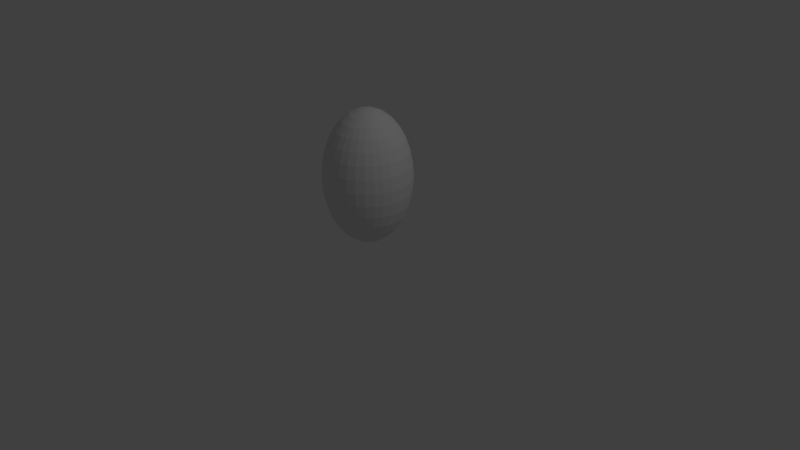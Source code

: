 # Source: SM_VFX_01_Portal.blend  (saved by Blender 2.79.0; exported with 4.5.12 LTS)
import bpy
from mathutils import Matrix  # noqa: F401  (used for matrix-valued properties, if any)

bpy.ops.wm.read_factory_settings(use_empty=True)
scene = bpy.context.scene
scene.name = 'Scene'

# ---- collections
col_collection_1 = bpy.data.collections.new('Collection 1'); scene.collection.children.link(col_collection_1)

# ---- world
world_world = bpy.data.worlds.new('World'); scene.world = world_world
world_world.color = (0.05088, 0.05088, 0.05088)
world_world.use_sun_shadow = False
world_world.sun_shadow_jitter_overblur = 0.0
world_world.cycles.sampling_method = 'MANUAL'

# ---- cameras
cam_camera = bpy.data.cameras.new('Camera')
cam_camera.clip_end = 100.0
cam_camera.lens = 35.0
cam_camera.sensor_width = 32.0
cam_camera.sensor_height = 18.0
cam_camera.ortho_scale = 7.314
cam_camera.dof.focus_distance = 0.0
cam_camera.dof.aperture_fstop = 128.0

# ---- lights
light_lamp = bpy.data.lights.new('Lamp', 'POINT')
light_lamp.transmission_factor = 0.0
light_lamp.cutoff_distance = 30.0
light_lamp.energy = 100.0
light_lamp.shadow_buffer_clip_start = 1.001
light_lamp.shadow_soft_size = 0.1
light_lamp.shadow_maximum_resolution = 0.006
light_lamp.use_absolute_resolution = True

# ---- meshes
me_sphere_001 = bpy.data.meshes.new('Sphere.001')
me_sphere_001.from_pydata([(1.224e-08, 0.1108, 1.947), (1.224e-08, 0.2174, 1.898), (1.224e-08, 0.3157, 1.817), (1.224e-08, 0.4018, 1.709), (1.224e-08, 0.4724, 1.576), (1.224e-08, 0.5249, 1.426), (1.224e-08, 0.5573, 1.262), (1.224e-08, 0.5682, 1.092), (1.224e-08, 0.5573, 0.9216), (1.224e-08, 0.3157, 0.3664), (0.02163, 0.1087, 1.947), (0.04242, 0.2133, 1.898), (0.06158, 0.3096, 1.817), (0.07838, 0.394, 1.709), (0.09217, 0.4634, 1.576), (0.1024, 0.5148, 1.426), (0.1087, 0.5466, 1.262), (0.1108, 0.5573, 1.092), (0.1087, 0.5466, 0.9216), (0.1024, 0.5148, 0.7579), (0.09217, 0.4634, 0.6071), (0.07838, 0.394, 0.4749), (0.06158, 0.3096, 0.3664), (0.04242, 0.2133, 0.2858), (0.02163, 0.1087, 0.2362), (0.04242, 0.1024, 1.947), (0.08321, 0.2009, 1.898), (0.1208, 0.2916, 1.817), (0.1537, 0.3712, 1.709), (0.1808, 0.4365, 1.576), (0.2009, 0.485, 1.426), (0.2133, 0.5148, 1.262), (0.2174, 0.5249, 1.092), (0.2133, 0.5148, 0.9216), (0.2009, 0.485, 0.7579), (0.1808, 0.4365, 0.6071), (0.1537, 0.3712, 0.4749), (0.1208, 0.2916, 0.3664), (0.08321, 0.2009, 0.2858), (0.04242, 0.1024, 0.2362), (0.06158, 0.09217, 1.947), (0.1208, 0.1808, 1.898), (0.1754, 0.2625, 1.817), (0.2232, 0.3341, 1.709), (0.2625, 0.3928, 1.576), (0.2916, 0.4365, 1.426), (0.3096, 0.4634, 1.262), (0.3157, 0.4724, 1.092), (0.3096, 0.4634, 0.9216), (0.2916, 0.4365, 0.7579), (0.2625, 0.3928, 0.6071), (0.2232, 0.3341, 0.4749), (0.1754, 0.2625, 0.3664), (0.1208, 0.1808, 0.2858), (0.06158, 0.09217, 0.2362), (0.07838, 0.07838, 1.947), (0.1537, 0.1537, 1.898), (0.2232, 0.2232, 1.817), (0.2841, 0.2841, 1.709), (0.3341, 0.3341, 1.576), (0.3712, 0.3712, 1.426), (0.394, 0.394, 1.262), (0.4018, 0.4018, 1.092), (0.394, 0.394, 0.9216), (0.3712, 0.3712, 0.7579), (0.3341, 0.3341, 0.6071), (0.2841, 0.2841, 0.4749), (0.2232, 0.2232, 0.3664), (0.1537, 0.1537, 0.2858), (0.07838, 0.07838, 0.2362), (0.09217, 0.06158, 1.947), (0.1808, 0.1208, 1.898), (0.2625, 0.1754, 1.817), (0.3341, 0.2232, 1.709), (0.3928, 0.2625, 1.576), (0.4365, 0.2916, 1.426), (0.4634, 0.3096, 1.262), (0.4724, 0.3157, 1.092), (0.4634, 0.3096, 0.9216), (0.4365, 0.2916, 0.7579), (0.3928, 0.2625, 0.6071), (0.3341, 0.2232, 0.4749), (0.2625, 0.1754, 0.3664), (0.1808, 0.1208, 0.2858), (0.09217, 0.06158, 0.2362), (0.1024, 0.04242, 1.947), (0.2009, 0.08321, 1.898), (0.2916, 0.1208, 1.817), (0.3712, 0.1537, 1.709), (0.4365, 0.1808, 1.576), (0.485, 0.2009, 1.426), (0.5148, 0.2133, 1.262), (0.5249, 0.2174, 1.092), (0.5148, 0.2133, 0.9216), (0.485, 0.2009, 0.7579), (0.4365, 0.1808, 0.6071), (0.3712, 0.1537, 0.4749), (0.2916, 0.1208, 0.3664), (0.2009, 0.08321, 0.2858), (0.1024, 0.04242, 0.2362), (0.1087, 0.02163, 1.947), (0.2133, 0.04242, 1.898), (0.3096, 0.06158, 1.817), (0.394, 0.07838, 1.709), (0.4634, 0.09217, 1.576), (0.5148, 0.1024, 1.426), (0.5466, 0.1087, 1.262), (0.5573, 0.1108, 1.092), (0.5466, 0.1087, 0.9216), (0.5148, 0.1024, 0.7579), (0.4634, 0.09217, 0.6071), (0.394, 0.07838, 0.4749), (0.3096, 0.06158, 0.3664), (0.2133, 0.04242, 0.2858), (0.1087, 0.02163, 0.2362), (0.1108, -2.149e-07, 1.947), (0.2174, -2.107e-07, 1.898), (0.3157, -2.065e-07, 1.817), (0.4018, -2.107e-07, 1.709), (0.4724, -2.192e-07, 1.576), (0.5249, -1.853e-07, 1.426), (0.5573, -2.53e-07, 1.262), (0.5682, -2.446e-07, 1.092), (0.5573, -2.53e-07, 0.9216), (0.5249, -1.599e-07, 0.7579), (0.4724, -2.192e-07, 0.6071), (0.4018, -2.107e-07, 0.4749), (0.3157, -2.234e-07, 0.3664), (0.2174, -2.022e-07, 0.2858), (0.1108, -2.043e-07, 0.2362), (0.1087, -0.02163, 1.947), (0.2133, -0.04242, 1.898), (0.3096, -0.06158, 1.817), (0.394, -0.07838, 1.709), (0.4634, -0.09217, 1.576), (0.5148, -0.1024, 1.426), (0.5466, -0.1087, 1.262), (0.5573, -0.1108, 1.092), (0.5466, -0.1087, 0.9216), (0.5148, -0.1024, 0.7579), (0.4634, -0.09217, 0.6071), (0.394, -0.07838, 0.4749), (0.3096, -0.06158, 0.3664), (0.2133, -0.04242, 0.2858), (0.1087, -0.02163, 0.2362), (0.1024, -0.04242, 1.947), (0.2009, -0.08321, 1.898), (0.2916, -0.1208, 1.817), (0.3712, -0.1537, 1.709), (0.4365, -0.1808, 1.576), (0.485, -0.2009, 1.426), (0.5148, -0.2133, 1.262), (0.5249, -0.2174, 1.092), (0.5148, -0.2133, 0.9216), (0.485, -0.2009, 0.7579), (0.4365, -0.1808, 0.6071), (0.3712, -0.1537, 0.4749), (0.2916, -0.1208, 0.3664), (0.2009, -0.08321, 0.2858), (0.1024, -0.04242, 0.2362), (0.09217, -0.06158, 1.947), (0.1808, -0.1208, 1.898), (0.2625, -0.1754, 1.817), (0.3341, -0.2232, 1.709), (0.3928, -0.2625, 1.576), (0.4365, -0.2916, 1.426), (0.4634, -0.3096, 1.262), (0.4724, -0.3157, 1.092), (0.4634, -0.3096, 0.9216), (0.4365, -0.2916, 0.7579), (0.3928, -0.2625, 0.6071), (0.3341, -0.2232, 0.4749), (0.2625, -0.1754, 0.3664), (0.1808, -0.1208, 0.2858), (0.09217, -0.06158, 0.2362), (0.07838, -0.07838, 1.947), (0.1537, -0.1538, 1.898), (0.2232, -0.2232, 1.817), (0.2841, -0.2841, 1.709), (0.3341, -0.3341, 1.576), (0.3712, -0.3712, 1.426), (0.394, -0.394, 1.262), (0.4018, -0.4018, 1.092), (0.394, -0.394, 0.9216), (0.3712, -0.3712, 0.7579), (0.3341, -0.3341, 0.6071), (0.2841, -0.2841, 0.4749), (0.2232, -0.2232, 0.3664), (0.1537, -0.1537, 0.2858), (0.07838, -0.07838, 0.2362), (0.06158, -0.09217, 1.947), (0.1208, -0.1808, 1.898), (0.1754, -0.2625, 1.817), (0.2232, -0.3341, 1.709), (0.2625, -0.3928, 1.576), (0.2916, -0.4365, 1.426), (0.3096, -0.4634, 1.262), (0.3157, -0.4724, 1.092), (0.3096, -0.4634, 0.9216), (0.2916, -0.4365, 0.7579), (0.2625, -0.3928, 0.6071), (0.2232, -0.3341, 0.4749), (0.1754, -0.2625, 0.3664), (0.1208, -0.1808, 0.2858), (0.06158, -0.09217, 0.2362), (1.224e-08, -2.145e-07, 0.2194), (0.04242, -0.1024, 1.947), (0.08321, -0.2009, 1.898), (0.1208, -0.2916, 1.817), (0.1537, -0.3712, 1.709), (0.1808, -0.4365, 1.576), (0.2009, -0.485, 1.426), (0.2133, -0.5148, 1.262), (0.2174, -0.5249, 1.092), (0.2133, -0.5148, 0.9216), (0.2009, -0.485, 0.7579), (0.1808, -0.4365, 0.6071), (0.1537, -0.3712, 0.4749), (0.1208, -0.2916, 0.3664), (0.08321, -0.2009, 0.2858), (0.04242, -0.1024, 0.2362), (0.02163, -0.1087, 1.947), (0.04242, -0.2133, 1.898), (0.06158, -0.3096, 1.817), (0.07838, -0.394, 1.709), (0.09217, -0.4634, 1.576), (0.1024, -0.5148, 1.426), (0.1087, -0.5466, 1.262), (0.1108, -0.5573, 1.092), (0.1087, -0.5466, 0.9216), (0.1024, -0.5148, 0.7579), (0.09217, -0.4634, 0.6071), (0.07838, -0.394, 0.4749), (0.06158, -0.3096, 0.3664), (0.04242, -0.2133, 0.2858), (0.02163, -0.1087, 0.2362), (8.147e-09, -0.1108, 1.947), (3.566e-08, -0.2174, 1.898), (2.72e-08, -0.3157, 1.817), (-2.436e-09, -0.4018, 1.709), (-3.63e-08, -0.4724, 1.576), (4.836e-08, -0.5249, 1.426), (-3.63e-08, -0.5573, 1.262), (-4.477e-08, -0.5682, 1.092), (-3.63e-08, -0.5573, 0.9216), (4.836e-08, -0.5249, 0.7579), (-3.63e-08, -0.4724, 0.6071), (-2.436e-09, -0.4018, 0.4749), (6.03e-09, -0.3157, 0.3664), (1.45e-08, -0.2174, 0.2858), (1.45e-08, -0.1108, 0.2362), (-0.02163, -0.1087, 1.947), (-0.04242, -0.2133, 1.898), (-0.06158, -0.3096, 1.817), (-0.07838, -0.394, 1.709), (-0.09217, -0.4634, 1.576), (-0.1024, -0.5148, 1.426), (-0.1087, -0.5466, 1.262), (-0.1108, -0.5573, 1.092), (-0.1087, -0.5466, 0.9216), (-0.1024, -0.5148, 0.7579), (-0.09217, -0.4634, 0.6071), (-0.07838, -0.394, 0.4749), (-0.06158, -0.3096, 0.3664), (-0.04242, -0.2133, 0.2858), (-0.02163, -0.1087, 0.2362), (-0.04242, -0.1024, 1.947), (-0.08321, -0.2009, 1.898), (-0.1208, -0.2916, 1.817), (-0.1537, -0.3712, 1.709), (-0.1808, -0.4365, 1.576), (-0.2009, -0.485, 1.426), (-0.2133, -0.5148, 1.262), (-0.2174, -0.5249, 1.092), (-0.2133, -0.5148, 0.9216), (-0.2009, -0.485, 0.7579), (-0.1808, -0.4365, 0.6071), (-0.1537, -0.3712, 0.4749), (-0.1208, -0.2916, 0.3664), (-0.08321, -0.2009, 0.2858), (-0.04242, -0.1024, 0.2362), (-0.06158, -0.09217, 1.947), (-0.1208, -0.1808, 1.898), (-0.1754, -0.2625, 1.817), (-0.2232, -0.3341, 1.709), (-0.2625, -0.3928, 1.576), (-0.2916, -0.4365, 1.426), (-0.3096, -0.4634, 1.262), (-0.3157, -0.4724, 1.092), (-0.3096, -0.4634, 0.9216), (-0.2916, -0.4365, 0.7579), (-0.2625, -0.3928, 0.6071), (-0.2232, -0.3341, 0.4749), (-0.1754, -0.2625, 0.3664), (-0.1208, -0.1808, 0.2858), (-0.06158, -0.09217, 0.2362), (-1.187e-07, -3.454e-07, 1.964), (-0.07838, -0.07838, 1.947), (-0.1537, -0.1537, 1.898), (-0.2232, -0.2232, 1.817), (-0.2841, -0.2841, 1.709), (-0.3341, -0.3341, 1.576), (-0.3712, -0.3712, 1.426), (-0.394, -0.394, 1.262), (-0.4018, -0.4018, 1.092), (-0.394, -0.394, 0.9216), (-0.3712, -0.3712, 0.7579), (-0.3341, -0.3341, 0.6071), (-0.2841, -0.2841, 0.4749), (-0.2232, -0.2232, 0.3664), (-0.1537, -0.1537, 0.2858), (-0.07838, -0.07838, 0.2362), (-0.09217, -0.06158, 1.947), (-0.1808, -0.1208, 1.898), (-0.2625, -0.1754, 1.817), (-0.3341, -0.2232, 1.709), (-0.3928, -0.2625, 1.576), (-0.4365, -0.2916, 1.426), (-0.4634, -0.3096, 1.262), (-0.4724, -0.3157, 1.092), (-0.4634, -0.3096, 0.9216), (-0.4365, -0.2916, 0.7579), (-0.3928, -0.2625, 0.6071), (-0.3341, -0.2232, 0.4749), (-0.2625, -0.1754, 0.3664), (-0.1808, -0.1208, 0.2858), (-0.09217, -0.06158, 0.2362), (-0.1024, -0.04242, 1.947), (-0.2009, -0.08321, 1.898), (-0.2916, -0.1208, 1.817), (-0.3712, -0.1537, 1.709), (-0.4365, -0.1808, 1.576), (-0.485, -0.2009, 1.426), (-0.5148, -0.2133, 1.262), (-0.5249, -0.2174, 1.092), (-0.5148, -0.2133, 0.9216), (-0.485, -0.2009, 0.7579), (-0.4365, -0.1808, 0.6071), (-0.3712, -0.1537, 0.4749), (-0.2916, -0.1208, 0.3664), (-0.2009, -0.08321, 0.2858), (-0.1024, -0.04242, 0.2362), (-0.1087, -0.02163, 1.947), (-0.2133, -0.04242, 1.898), (-0.3096, -0.06158, 1.817), (-0.394, -0.07838, 1.709), (-0.4634, -0.09217, 1.576), (-0.5148, -0.1024, 1.426), (-0.5466, -0.1087, 1.262), (-0.5573, -0.1108, 1.092), (-0.5466, -0.1087, 0.9216), (-0.5148, -0.1024, 0.7579), (-0.4634, -0.09217, 0.6071), (-0.394, -0.07838, 0.4749), (-0.3096, -0.06158, 0.3664), (-0.2133, -0.04242, 0.2858), (-0.1087, -0.02163, 0.2362), (-0.1108, -2.065e-07, 1.947), (-0.2174, -1.895e-07, 1.898), (-0.3157, -1.895e-07, 1.817), (-0.4018, -1.345e-07, 1.709), (-0.4724, -1.091e-07, 1.576), (-0.5249, -2.107e-07, 1.426), (-0.5573, -8.369e-08, 1.262), (-0.5682, -1.091e-07, 1.092), (-0.5573, -8.369e-08, 0.9216), (-0.5249, -2.107e-07, 0.7579), (-0.4724, -1.091e-07, 0.6071), (-0.4018, -1.345e-07, 0.4749), (-0.3157, -1.768e-07, 0.3664), (-0.2174, -1.726e-07, 0.2858), (-0.1108, -2.086e-07, 0.2362), (-0.1087, 0.02163, 1.947), (-0.2133, 0.04242, 1.898), (-0.3096, 0.06158, 1.817), (-0.394, 0.07838, 1.709), (-0.4634, 0.09217, 1.576), (-0.5148, 0.1024, 1.426), (-0.5466, 0.1087, 1.262), (-0.5573, 0.1108, 1.092), (-0.5466, 0.1087, 0.9216), (-0.5148, 0.1024, 0.7579), (-0.4634, 0.09217, 0.6071), (-0.394, 0.07838, 0.4749), (-0.3096, 0.06158, 0.3664), (-0.2133, 0.04242, 0.2858), (-0.1087, 0.02163, 0.2362), (-0.1024, 0.04242, 1.947), (-0.2009, 0.08321, 1.898), (-0.2916, 0.1208, 1.817), (-0.3712, 0.1537, 1.709), (-0.4365, 0.1808, 1.576), (-0.485, 0.2009, 1.426), (-0.5148, 0.2133, 1.262), (-0.5249, 0.2174, 1.092), (-0.5148, 0.2133, 0.9216), (-0.485, 0.2009, 0.7579), (-0.4365, 0.1808, 0.6071), (-0.3712, 0.1537, 0.4749), (-0.2916, 0.1208, 0.3664), (-0.2009, 0.08321, 0.2858), (-0.1024, 0.04242, 0.2362), (-0.09217, 0.06158, 1.947), (-0.1808, 0.1208, 1.898), (-0.2625, 0.1754, 1.817), (-0.3341, 0.2232, 1.709), (-0.3928, 0.2625, 1.576), (-0.4365, 0.2916, 1.426), (-0.4634, 0.3096, 1.262), (-0.4724, 0.3157, 1.092), (-0.4634, 0.3096, 0.9216), (-0.4365, 0.2916, 0.7579), (-0.3928, 0.2625, 0.6071), (-0.3341, 0.2232, 0.4749), (-0.2625, 0.1754, 0.3664), (-0.1808, 0.1208, 0.2858), (-0.09217, 0.06158, 0.2362), (-0.07838, 0.07838, 1.947), (-0.1537, 0.1537, 1.898), (-0.2232, 0.2232, 1.817), (-0.2841, 0.2841, 1.709), (-0.3341, 0.3341, 1.576), (-0.3712, 0.3712, 1.426), (-0.394, 0.394, 1.262), (-0.4018, 0.4018, 1.092), (-0.394, 0.394, 0.9216), (-0.3712, 0.3712, 0.7579), (-0.3341, 0.3341, 0.6071), (-0.2841, 0.2841, 0.4749), (-0.2232, 0.2232, 0.3664), (-0.1537, 0.1537, 0.2858), (-0.07838, 0.07838, 0.2362), (-0.06158, 0.09217, 1.947), (-0.1208, 0.1808, 1.898), (-0.1754, 0.2625, 1.817), (-0.2232, 0.3341, 1.709), (-0.2625, 0.3928, 1.576), (-0.2916, 0.4365, 1.426), (-0.3096, 0.4634, 1.262), (-0.3157, 0.4724, 1.092), (-0.3096, 0.4634, 0.9216), (-0.2916, 0.4365, 0.7579), (-0.2625, 0.3928, 0.6071), (-0.2232, 0.3341, 0.4749), (-0.1754, 0.2625, 0.3664), (-0.1208, 0.1808, 0.2858), (-0.06158, 0.09217, 0.2362), (-0.04242, 0.1024, 1.947), (-0.08321, 0.2009, 1.898), (-0.1208, 0.2916, 1.817), (-0.1537, 0.3712, 1.709), (-0.1808, 0.4365, 1.576), (-0.2009, 0.485, 1.426), (-0.2133, 0.5148, 1.262), (-0.2174, 0.5249, 1.092), (-0.2133, 0.5148, 0.9216), (-0.2009, 0.485, 0.7579), (-0.1808, 0.4365, 0.6071), (-0.1537, 0.3712, 0.4749), (-0.1208, 0.2916, 0.3664), (-0.08321, 0.2009, 0.2858), (-0.04242, 0.1024, 0.2362), (-0.02163, 0.1087, 1.947), (-0.04242, 0.2133, 1.898), (-0.06158, 0.3096, 1.817), (-0.07838, 0.394, 1.709), (-0.09217, 0.4634, 1.576), (-0.1024, 0.5148, 1.426), (-0.1087, 0.5466, 1.262), (-0.1108, 0.5573, 1.092), (-0.1087, 0.5466, 0.9216), (-0.1024, 0.5148, 0.7579), (-0.09217, 0.4634, 0.6071), (-0.07838, 0.394, 0.4749), (-0.06158, 0.3096, 0.3664), (-0.04242, 0.2133, 0.2858), (-0.02163, 0.1087, 0.2362), (4.836e-08, 0.5249, 0.7579), (1.669e-07, 0.4724, 0.6071), (9.916e-08, 0.4018, 0.4749), (5.683e-08, 0.2174, 0.2858), (2.085e-08, 0.1108, 0.2362)], [], [(205, 481, 24), (8, 7, 17, 18), (1, 0, 10, 11), (477, 8, 18, 19), (2, 1, 11, 12), (478, 477, 19, 20), (3, 2, 12, 13), (479, 478, 20, 21), (4, 3, 13, 14), (9, 479, 21, 22), (5, 4, 14, 15), (480, 9, 22, 23), (6, 5, 15, 16), (481, 480, 23, 24), (7, 6, 16, 17), (0, 296, 10), (24, 23, 38, 39), (17, 16, 31, 32), (10, 296, 25), (205, 24, 39), (18, 17, 32, 33), (11, 10, 25, 26), (19, 18, 33, 34), (12, 11, 26, 27), (20, 19, 34, 35), (13, 12, 27, 28), (21, 20, 35, 36), (14, 13, 28, 29), (22, 21, 36, 37), (15, 14, 29, 30), (23, 22, 37, 38), (16, 15, 30, 31), (28, 27, 42, 43), (36, 35, 50, 51), (29, 28, 43, 44), (37, 36, 51, 52), (30, 29, 44, 45), (38, 37, 52, 53), (31, 30, 45, 46), (39, 38, 53, 54), (32, 31, 46, 47), (25, 296, 40), (205, 39, 54), (33, 32, 47, 48), (26, 25, 40, 41), (34, 33, 48, 49), (27, 26, 41, 42), (35, 34, 49, 50), (47, 46, 61, 62), (40, 296, 55), (205, 54, 69), (48, 47, 62, 63), (41, 40, 55, 56), (49, 48, 63, 64), (42, 41, 56, 57), (50, 49, 64, 65), (43, 42, 57, 58), (51, 50, 65, 66), (44, 43, 58, 59), (52, 51, 66, 67), (45, 44, 59, 60), (53, 52, 67, 68), (46, 45, 60, 61), (54, 53, 68, 69), (66, 65, 80, 81), (59, 58, 73, 74), (67, 66, 81, 82), (60, 59, 74, 75), (68, 67, 82, 83), (61, 60, 75, 76), (69, 68, 83, 84), (62, 61, 76, 77), (55, 296, 70), (205, 69, 84), (63, 62, 77, 78), (56, 55, 70, 71), (64, 63, 78, 79), (57, 56, 71, 72), (65, 64, 79, 80), (58, 57, 72, 73), (205, 84, 99), (78, 77, 92, 93), (71, 70, 85, 86), (79, 78, 93, 94), (72, 71, 86, 87), (80, 79, 94, 95), (73, 72, 87, 88), (81, 80, 95, 96), (74, 73, 88, 89), (82, 81, 96, 97), (75, 74, 89, 90), (83, 82, 97, 98), (76, 75, 90, 91), (84, 83, 98, 99), (77, 76, 91, 92), (70, 296, 85), (97, 96, 111, 112), (90, 89, 104, 105), (98, 97, 112, 113), (91, 90, 105, 106), (99, 98, 113, 114), (92, 91, 106, 107), (85, 296, 100), (205, 99, 114), (93, 92, 107, 108), (86, 85, 100, 101), (94, 93, 108, 109), (87, 86, 101, 102), (95, 94, 109, 110), (88, 87, 102, 103), (96, 95, 110, 111), (89, 88, 103, 104), (101, 100, 115, 116), (109, 108, 123, 124), (102, 101, 116, 117), (110, 109, 124, 125), (103, 102, 117, 118), (111, 110, 125, 126), (104, 103, 118, 119), (112, 111, 126, 127), (105, 104, 119, 120), (113, 112, 127, 128), (106, 105, 120, 121), (114, 113, 128, 129), (107, 106, 121, 122), (100, 296, 115), (205, 114, 129), (108, 107, 122, 123), (120, 119, 134, 135), (128, 127, 142, 143), (121, 120, 135, 136), (129, 128, 143, 144), (122, 121, 136, 137), (115, 296, 130), (205, 129, 144), (123, 122, 137, 138), (116, 115, 130, 131), (124, 123, 138, 139), (117, 116, 131, 132), (125, 124, 139, 140), (118, 117, 132, 133), (126, 125, 140, 141), (119, 118, 133, 134), (127, 126, 141, 142), (139, 138, 153, 154), (132, 131, 146, 147), (140, 139, 154, 155), (133, 132, 147, 148), (141, 140, 155, 156), (134, 133, 148, 149), (142, 141, 156, 157), (135, 134, 149, 150), (143, 142, 157, 158), (136, 135, 150, 151), (144, 143, 158, 159), (137, 136, 151, 152), (130, 296, 145), (205, 144, 159), (138, 137, 152, 153), (131, 130, 145, 146), (158, 157, 172, 173), (151, 150, 165, 166), (159, 158, 173, 174), (152, 151, 166, 167), (145, 296, 160), (205, 159, 174), (153, 152, 167, 168), (146, 145, 160, 161), (154, 153, 168, 169), (147, 146, 161, 162), (155, 154, 169, 170), (148, 147, 162, 163), (156, 155, 170, 171), (149, 148, 163, 164), (157, 156, 171, 172), (150, 149, 164, 165), (162, 161, 176, 177), (170, 169, 184, 185), (163, 162, 177, 178), (171, 170, 185, 186), (164, 163, 178, 179), (172, 171, 186, 187), (165, 164, 179, 180), (173, 172, 187, 188), (166, 165, 180, 181), (174, 173, 188, 189), (167, 166, 181, 182), (160, 296, 175), (205, 174, 189), (168, 167, 182, 183), (161, 160, 175, 176), (169, 168, 183, 184), (181, 180, 195, 196), (189, 188, 203, 204), (182, 181, 196, 197), (175, 296, 190), (205, 189, 204), (183, 182, 197, 198), (176, 175, 190, 191), (184, 183, 198, 199), (177, 176, 191, 192), (185, 184, 199, 200), (178, 177, 192, 193), (186, 185, 200, 201), (179, 178, 193, 194), (187, 186, 201, 202), (180, 179, 194, 195), (188, 187, 202, 203), (200, 199, 215, 216), (193, 192, 208, 209), (201, 200, 216, 217), (194, 193, 209, 210), (202, 201, 217, 218), (195, 194, 210, 211), (203, 202, 218, 219), (196, 195, 211, 212), (204, 203, 219, 220), (197, 196, 212, 213), (190, 296, 206), (205, 204, 220), (198, 197, 213, 214), (191, 190, 206, 207), (199, 198, 214, 215), (192, 191, 207, 208), (220, 219, 234, 235), (213, 212, 227, 228), (206, 296, 221), (205, 220, 235), (214, 213, 228, 229), (207, 206, 221, 222), (215, 214, 229, 230), (208, 207, 222, 223), (216, 215, 230, 231), (209, 208, 223, 224), (217, 216, 231, 232), (210, 209, 224, 225), (218, 217, 232, 233), (211, 210, 225, 226), (219, 218, 233, 234), (212, 211, 226, 227), (232, 231, 246, 247), (225, 224, 239, 240), (233, 232, 247, 248), (226, 225, 240, 241), (234, 233, 248, 249), (227, 226, 241, 242), (235, 234, 249, 250), (228, 227, 242, 243), (221, 296, 236), (205, 235, 250), (229, 228, 243, 244), (222, 221, 236, 237), (230, 229, 244, 245), (223, 222, 237, 238), (231, 230, 245, 246), (224, 223, 238, 239), (236, 296, 251), (205, 250, 265), (244, 243, 258, 259), (237, 236, 251, 252), (245, 244, 259, 260), (238, 237, 252, 253), (246, 245, 260, 261), (239, 238, 253, 254), (247, 246, 261, 262), (240, 239, 254, 255), (248, 247, 262, 263), (241, 240, 255, 256), (249, 248, 263, 264), (242, 241, 256, 257), (250, 249, 264, 265), (243, 242, 257, 258), (255, 254, 269, 270), (263, 262, 277, 278), (256, 255, 270, 271), (264, 263, 278, 279), (257, 256, 271, 272), (265, 264, 279, 280), (258, 257, 272, 273), (251, 296, 266), (205, 265, 280), (259, 258, 273, 274), (252, 251, 266, 267), (260, 259, 274, 275), (253, 252, 267, 268), (261, 260, 275, 276), (254, 253, 268, 269), (262, 261, 276, 277), (274, 273, 288, 289), (267, 266, 281, 282), (275, 274, 289, 290), (268, 267, 282, 283), (276, 275, 290, 291), (269, 268, 283, 284), (277, 276, 291, 292), (270, 269, 284, 285), (278, 277, 292, 293), (271, 270, 285, 286), (279, 278, 293, 294), (272, 271, 286, 287), (280, 279, 294, 295), (273, 272, 287, 288), (266, 296, 281), (205, 280, 295), (293, 292, 308, 309), (286, 285, 301, 302), (294, 293, 309, 310), (287, 286, 302, 303), (295, 294, 310, 311), (288, 287, 303, 304), (281, 296, 297), (205, 295, 311), (289, 288, 304, 305), (282, 281, 297, 298), (290, 289, 305, 306), (283, 282, 298, 299), (291, 290, 306, 307), (284, 283, 299, 300), (292, 291, 307, 308), (285, 284, 300, 301), (298, 297, 312, 313), (306, 305, 320, 321), (299, 298, 313, 314), (307, 306, 321, 322), (300, 299, 314, 315), (308, 307, 322, 323), (301, 300, 315, 316), (309, 308, 323, 324), (302, 301, 316, 317), (310, 309, 324, 325), (303, 302, 317, 318), (311, 310, 325, 326), (304, 303, 318, 319), (297, 296, 312), (205, 311, 326), (305, 304, 319, 320), (317, 316, 331, 332), (325, 324, 339, 340), (318, 317, 332, 333), (326, 325, 340, 341), (319, 318, 333, 334), (312, 296, 327), (205, 326, 341), (320, 319, 334, 335), (313, 312, 327, 328), (321, 320, 335, 336), (314, 313, 328, 329), (322, 321, 336, 337), (315, 314, 329, 330), (323, 322, 337, 338), (316, 315, 330, 331), (324, 323, 338, 339), (336, 335, 350, 351), (329, 328, 343, 344), (337, 336, 351, 352), (330, 329, 344, 345), (338, 337, 352, 353), (331, 330, 345, 346), (339, 338, 353, 354), (332, 331, 346, 347), (340, 339, 354, 355), (333, 332, 347, 348), (341, 340, 355, 356), (334, 333, 348, 349), (327, 296, 342), (205, 341, 356), (335, 334, 349, 350), (328, 327, 342, 343), (355, 354, 369, 370), (348, 347, 362, 363), (356, 355, 370, 371), (349, 348, 363, 364), (342, 296, 357), (205, 356, 371), (350, 349, 364, 365), (343, 342, 357, 358), (351, 350, 365, 366), (344, 343, 358, 359), (352, 351, 366, 367), (345, 344, 359, 360), (353, 352, 367, 368), (346, 345, 360, 361), (354, 353, 368, 369), (347, 346, 361, 362), (367, 366, 381, 382), (360, 359, 374, 375), (368, 367, 382, 383), (361, 360, 375, 376), (369, 368, 383, 384), (362, 361, 376, 377), (370, 369, 384, 385), (363, 362, 377, 378), (371, 370, 385, 386), (364, 363, 378, 379), (357, 296, 372), (205, 371, 386), (365, 364, 379, 380), (358, 357, 372, 373), (366, 365, 380, 381), (359, 358, 373, 374), (386, 385, 400, 401), (379, 378, 393, 394), (372, 296, 387), (205, 386, 401), (380, 379, 394, 395), (373, 372, 387, 388), (381, 380, 395, 396), (374, 373, 388, 389), (382, 381, 396, 397), (375, 374, 389, 390), (383, 382, 397, 398), (376, 375, 390, 391), (384, 383, 398, 399), (377, 376, 391, 392), (385, 384, 399, 400), (378, 377, 392, 393), (390, 389, 404, 405), (398, 397, 412, 413), (391, 390, 405, 406), (399, 398, 413, 414), (392, 391, 406, 407), (400, 399, 414, 415), (393, 392, 407, 408), (401, 400, 415, 416), (394, 393, 408, 409), (387, 296, 402), (205, 401, 416), (395, 394, 409, 410), (388, 387, 402, 403), (396, 395, 410, 411), (389, 388, 403, 404), (397, 396, 411, 412), (409, 408, 423, 424), (402, 296, 417), (205, 416, 431), (410, 409, 424, 425), (403, 402, 417, 418), (411, 410, 425, 426), (404, 403, 418, 419), (412, 411, 426, 427), (405, 404, 419, 420), (413, 412, 427, 428), (406, 405, 420, 421), (414, 413, 428, 429), (407, 406, 421, 422), (415, 414, 429, 430), (408, 407, 422, 423), (416, 415, 430, 431), (428, 427, 442, 443), (421, 420, 435, 436), (429, 428, 443, 444), (422, 421, 436, 437), (430, 429, 444, 445), (423, 422, 437, 438), (431, 430, 445, 446), (424, 423, 438, 439), (417, 296, 432), (205, 431, 446), (425, 424, 439, 440), (418, 417, 432, 433), (426, 425, 440, 441), (419, 418, 433, 434), (427, 426, 441, 442), (420, 419, 434, 435), (432, 296, 447), (205, 446, 461), (440, 439, 454, 455), (433, 432, 447, 448), (441, 440, 455, 456), (434, 433, 448, 449), (442, 441, 456, 457), (435, 434, 449, 450), (443, 442, 457, 458), (436, 435, 450, 451), (444, 443, 458, 459), (437, 436, 451, 452), (445, 444, 459, 460), (438, 437, 452, 453), (446, 445, 460, 461), (439, 438, 453, 454), (451, 450, 465, 466), (459, 458, 473, 474), (452, 451, 466, 467), (460, 459, 474, 475), (453, 452, 467, 468), (461, 460, 475, 476), (454, 453, 468, 469), (447, 296, 462), (205, 461, 476), (455, 454, 469, 470), (448, 447, 462, 463), (456, 455, 470, 471), (449, 448, 463, 464), (457, 456, 471, 472), (450, 449, 464, 465), (458, 457, 472, 473), (470, 469, 7, 8), (463, 462, 0, 1), (471, 470, 8, 477), (464, 463, 1, 2), (472, 471, 477, 478), (465, 464, 2, 3), (473, 472, 478, 479), (466, 465, 3, 4), (474, 473, 479, 9), (467, 466, 4, 5), (475, 474, 9, 480), (468, 467, 5, 6), (476, 475, 480, 481), (469, 468, 6, 7), (462, 296, 0), (205, 476, 481)])
_uv = me_sphere_001.uv_layers.new(name='UVMap')
_uv.uv.foreach_set('vector', [0.1144, 0.6072, 0.1569, 0.6074, 0.1561, 0.6148, 0.8123, 0.3032, 0.8122, 0.2445, 0.8545, 0.2447, 0.8537, 0.3034, 0.4624, 0.6804, 0.4657, 0.6423, 0.474, 0.6421, 0.4786, 0.68, 0.8131, 0.3601, 0.8123, 0.3032, 0.8537, 0.3034, 0.8522, 0.3603, 0.4589, 0.7166, 0.4624, 0.6804, 0.4786, 0.68, 0.4824, 0.716, 0.8148, 0.413, 0.8131, 0.3601, 0.8522, 0.3603, 0.8499, 0.4132, 0.8197, 0.03562, 0.8231, 0.0, 0.8466, 0.0001184, 0.8496, 0.03577, 0.8171, 0.4598, 0.8148, 0.413, 0.8499, 0.4132, 0.847, 0.46, 0.8168, 0.0797, 0.8197, 0.03562, 0.8496, 0.03577, 0.8519, 0.07987, 0.8201, 0.4988, 0.8171, 0.4598, 0.847, 0.46, 0.8435, 0.4989, 0.8145, 0.1305, 0.8168, 0.0797, 0.8519, 0.07987, 0.8536, 0.1307, 0.1988, 0.608, 0.2386, 0.6092, 0.2364, 0.6304, 0.1972, 0.6226, 0.813, 0.1862, 0.8145, 0.1305, 0.8536, 0.1307, 0.8544, 0.1864, 0.1569, 0.6074, 0.1988, 0.608, 0.1972, 0.6226, 0.1561, 0.6148, 0.8122, 0.2445, 0.813, 0.1862, 0.8544, 0.1864, 0.8545, 0.2447, 0.4657, 0.6423, 0.4687, 0.6039, 0.474, 0.6421, 0.1561, 0.6148, 0.1972, 0.6226, 0.1926, 0.6367, 0.1537, 0.622, 0.8545, 0.2447, 0.8544, 0.1864, 0.8951, 0.187, 0.8959, 0.2453, 0.474, 0.6421, 0.4687, 0.6039, 0.482, 0.6404, 0.1144, 0.6072, 0.1561, 0.6148, 0.1537, 0.622, 0.8537, 0.3034, 0.8545, 0.2447, 0.8959, 0.2453, 0.8944, 0.304, 0.4786, 0.68, 0.474, 0.6421, 0.482, 0.6404, 0.4943, 0.6767, 0.8522, 0.3603, 0.8537, 0.3034, 0.8944, 0.304, 0.8905, 0.3609, 0.4824, 0.716, 0.4786, 0.68, 0.4943, 0.6767, 0.5052, 0.7112, 0.8499, 0.4132, 0.8522, 0.3603, 0.8905, 0.3609, 0.8844, 0.4137, 0.8496, 0.03577, 0.8466, 0.0001184, 0.8696, 0.000469, 0.8789, 0.03622, 0.847, 0.46, 0.8499, 0.4132, 0.8844, 0.4137, 0.8763, 0.4604, 0.8519, 0.07987, 0.8496, 0.03577, 0.8789, 0.03622, 0.8864, 0.0804, 0.8435, 0.4989, 0.847, 0.46, 0.8763, 0.4604, 0.8666, 0.4993, 0.8536, 0.1307, 0.8519, 0.07987, 0.8864, 0.0804, 0.8919, 0.1313, 0.1972, 0.6226, 0.2364, 0.6304, 0.2296, 0.6508, 0.1926, 0.6367, 0.8544, 0.1864, 0.8536, 0.1307, 0.8919, 0.1313, 0.8951, 0.187, 0.8789, 0.03622, 0.8696, 0.000469, 0.8913, 0.001038, 0.9065, 0.03694, 0.8763, 0.4604, 0.8844, 0.4137, 0.9168, 0.4145, 0.9039, 0.4611, 0.8864, 0.0804, 0.8789, 0.03622, 0.9065, 0.03694, 0.9189, 0.08125, 0.8666, 0.4993, 0.8763, 0.4604, 0.9039, 0.4611, 0.8883, 0.4998, 0.8919, 0.1313, 0.8864, 0.0804, 0.9189, 0.08125, 0.9279, 0.1323, 0.1926, 0.6367, 0.2296, 0.6508, 0.2185, 0.6696, 0.185, 0.6496, 0.8951, 0.187, 0.8919, 0.1313, 0.9279, 0.1323, 0.9334, 0.188, 0.1537, 0.622, 0.1926, 0.6367, 0.185, 0.6496, 0.1498, 0.6286, 0.8959, 0.2453, 0.8951, 0.187, 0.9334, 0.188, 0.935, 0.2463, 0.482, 0.6404, 0.4687, 0.6039, 0.4895, 0.6374, 0.1144, 0.6072, 0.1537, 0.622, 0.1498, 0.6286, 0.8944, 0.304, 0.8959, 0.2453, 0.935, 0.2463, 0.9327, 0.305, 0.4943, 0.6767, 0.482, 0.6404, 0.4895, 0.6374, 0.509, 0.6707, 0.8905, 0.3609, 0.8944, 0.304, 0.9327, 0.305, 0.9265, 0.3618, 0.5052, 0.7112, 0.4943, 0.6767, 0.509, 0.6707, 0.5266, 0.7025, 0.8844, 0.4137, 0.8905, 0.3609, 0.9265, 0.3618, 0.9168, 0.4145, 0.935, 0.2463, 0.9334, 0.188, 0.9679, 0.1894, 0.9701, 0.2477, 0.4895, 0.6374, 0.4687, 0.6039, 0.4962, 0.6331, 0.1144, 0.6072, 0.1498, 0.6286, 0.1446, 0.6344, 0.9327, 0.305, 0.935, 0.2463, 0.9701, 0.2477, 0.9671, 0.3064, 0.509, 0.6707, 0.4895, 0.6374, 0.4962, 0.6331, 0.5222, 0.6622, 0.9265, 0.3618, 0.9327, 0.305, 0.9671, 0.3064, 0.959, 0.3631, 0.5266, 0.7025, 0.509, 0.6707, 0.5222, 0.6622, 0.5457, 0.6902, 0.9168, 0.4145, 0.9265, 0.3618, 0.959, 0.3631, 0.946, 0.4157, 0.5415, 0.7316, 0.5266, 0.7025, 0.5457, 0.6902, 0.5658, 0.7159, 0.9039, 0.4611, 0.9168, 0.4145, 0.946, 0.4157, 0.9287, 0.4621, 0.9189, 0.08125, 0.9065, 0.03694, 0.9313, 0.03792, 0.9481, 0.0824, 0.2185, 0.6696, 0.2492, 0.6877, 0.2303, 0.7087, 0.2037, 0.6861, 0.9279, 0.1323, 0.9189, 0.08125, 0.9481, 0.0824, 0.9604, 0.1335, 0.185, 0.6496, 0.2185, 0.6696, 0.2037, 0.6861, 0.1747, 0.661, 0.9334, 0.188, 0.9279, 0.1323, 0.9604, 0.1335, 0.9679, 0.1894, 0.1498, 0.6286, 0.185, 0.6496, 0.1747, 0.661, 0.1446, 0.6344, 0.9287, 0.4621, 0.946, 0.4157, 0.9709, 0.4171, 0.9499, 0.4633, 0.6376, 0.4171, 0.6165, 0.4633, 0.5954, 0.4621, 0.6127, 0.4157, 0.2037, 0.6861, 0.2303, 0.7087, 0.2073, 0.726, 0.1856, 0.6997, 0.6533, 0.3647, 0.6376, 0.4171, 0.6127, 0.4157, 0.6257, 0.3631, 0.1747, 0.661, 0.2037, 0.6861, 0.1856, 0.6997, 0.1623, 0.6703, 0.6631, 0.308, 0.6533, 0.3647, 0.6257, 0.3631, 0.6338, 0.3064, 0.1446, 0.6344, 0.1747, 0.661, 0.1623, 0.6703, 0.1383, 0.6391, 0.6667, 0.2494, 0.6631, 0.308, 0.6338, 0.3064, 0.6368, 0.2477, 0.4962, 0.6331, 0.4687, 0.6039, 0.5018, 0.6276, 0.1144, 0.6072, 0.1446, 0.6344, 0.1383, 0.6391, 0.9671, 0.3064, 0.9701, 0.2477, 1.0, 0.2494, 0.9964, 0.308, 0.5222, 0.6622, 0.4962, 0.6331, 0.5018, 0.6276, 0.5332, 0.6516, 0.959, 0.3631, 0.9671, 0.3064, 0.9964, 0.308, 0.9866, 0.3647, 0.5457, 0.6902, 0.5222, 0.6622, 0.5332, 0.6516, 0.5617, 0.6747, 0.946, 0.4157, 0.959, 0.3631, 0.9866, 0.3647, 0.9709, 0.4171, 0.5658, 0.7159, 0.5457, 0.6902, 0.5617, 0.6747, 0.5862, 0.6963, 0.1144, 0.6072, 0.1383, 0.6391, 0.131, 0.6427, 0.6345, 0.1894, 0.6368, 0.2477, 0.6017, 0.2463, 0.6001, 0.188, 0.5332, 0.6516, 0.5018, 0.6276, 0.5062, 0.6213, 0.5418, 0.6392, 0.6271, 0.1335, 0.6345, 0.1894, 0.6001, 0.188, 0.5946, 0.1323, 0.5617, 0.6747, 0.5332, 0.6516, 0.5418, 0.6392, 0.5741, 0.6568, 0.6148, 0.0824, 0.6271, 0.1335, 0.5946, 0.1323, 0.5855, 0.08125, 0.5954, 0.4621, 0.5745, 0.5006, 0.5549, 0.4998, 0.5706, 0.4611, 0.598, 0.03792, 0.6148, 0.0824, 0.5855, 0.08125, 0.5732, 0.03694, 0.6127, 0.4157, 0.5954, 0.4621, 0.5706, 0.4611, 0.5835, 0.4145, 0.1856, 0.6997, 0.2073, 0.726, 0.1811, 0.7388, 0.165, 0.7098, 0.6257, 0.3631, 0.6127, 0.4157, 0.5835, 0.4145, 0.5932, 0.3618, 0.1623, 0.6703, 0.1856, 0.6997, 0.165, 0.7098, 0.1481, 0.6773, 0.6338, 0.3064, 0.6257, 0.3631, 0.5932, 0.3618, 0.5993, 0.305, 0.1383, 0.6391, 0.1623, 0.6703, 0.1481, 0.6773, 0.131, 0.6427, 0.6368, 0.2477, 0.6338, 0.3064, 0.5993, 0.305, 0.6017, 0.2463, 0.5018, 0.6276, 0.4687, 0.6039, 0.5062, 0.6213, 0.558, 0.001038, 0.5732, 0.03694, 0.5456, 0.03622, 0.5363, 0.000469, 0.5932, 0.3618, 0.5835, 0.4145, 0.551, 0.4137, 0.5571, 0.3609, 0.1481, 0.6773, 0.165, 0.7098, 0.1426, 0.716, 0.1327, 0.6816, 0.5993, 0.305, 0.5932, 0.3618, 0.5571, 0.3609, 0.561, 0.304, 0.131, 0.6427, 0.1481, 0.6773, 0.1327, 0.6816, 0.1231, 0.6449, 0.6017, 0.2463, 0.5993, 0.305, 0.561, 0.304, 0.5626, 0.2453, 0.5062, 0.6213, 0.4687, 0.6039, 0.5091, 0.6144, 0.1144, 0.6072, 0.131, 0.6427, 0.1231, 0.6449, 0.6001, 0.188, 0.6017, 0.2463, 0.5626, 0.2453, 0.5618, 0.187, 0.5418, 0.6392, 0.5062, 0.6213, 0.5091, 0.6144, 0.5474, 0.6255, 0.5946, 0.1323, 0.6001, 0.188, 0.5618, 0.187, 0.5585, 0.1313, 0.5741, 0.6568, 0.5418, 0.6392, 0.5474, 0.6255, 0.5824, 0.6369, 0.5855, 0.08125, 0.5946, 0.1323, 0.5585, 0.1313, 0.5531, 0.0804, 0.5706, 0.4611, 0.5549, 0.4998, 0.5332, 0.4993, 0.543, 0.4604, 0.5732, 0.03694, 0.5855, 0.08125, 0.5531, 0.0804, 0.5456, 0.03622, 0.5835, 0.4145, 0.5706, 0.4611, 0.543, 0.4604, 0.551, 0.4137, 0.5474, 0.6255, 0.5091, 0.6144, 0.5104, 0.607, 0.5501, 0.6111, 0.5585, 0.1313, 0.5618, 0.187, 0.5211, 0.1864, 0.5202, 0.1307, 0.5824, 0.6369, 0.5474, 0.6255, 0.5501, 0.6111, 0.5862, 0.616, 0.5531, 0.0804, 0.5585, 0.1313, 0.5202, 0.1307, 0.5186, 0.07987, 0.543, 0.4604, 0.5332, 0.4993, 0.5102, 0.4989, 0.5137, 0.46, 0.5456, 0.03622, 0.5531, 0.0804, 0.5186, 0.07987, 0.5162, 0.03577, 0.551, 0.4137, 0.543, 0.4604, 0.5137, 0.46, 0.5166, 0.4132, 0.5363, 0.000469, 0.5456, 0.03622, 0.5162, 0.03577, 0.5133, 0.0001184, 0.5571, 0.3609, 0.551, 0.4137, 0.5166, 0.4132, 0.5188, 0.3603, 0.1327, 0.6816, 0.1426, 0.716, 0.1193, 0.7182, 0.1166, 0.6831, 0.561, 0.304, 0.5571, 0.3609, 0.5188, 0.3603, 0.5204, 0.3034, 0.1231, 0.6449, 0.1327, 0.6816, 0.1166, 0.6831, 0.115, 0.6456, 0.5626, 0.2453, 0.561, 0.304, 0.5204, 0.3034, 0.5212, 0.2447, 0.5091, 0.6144, 0.4687, 0.6039, 0.5104, 0.607, 0.1144, 0.6072, 0.1231, 0.6449, 0.115, 0.6456, 0.5618, 0.187, 0.5626, 0.2453, 0.5212, 0.2447, 0.5211, 0.1864, 0.5188, 0.3603, 0.5166, 0.4132, 0.4814, 0.413, 0.4798, 0.3601, 0.1166, 0.6831, 0.1193, 0.7182, 0.09604, 0.7162, 0.1006, 0.6817, 0.5204, 0.3034, 0.5188, 0.3603, 0.4798, 0.3601, 0.4789, 0.3032, 0.115, 0.6456, 0.1166, 0.6831, 0.1006, 0.6817, 0.1068, 0.6449, 0.5212, 0.2447, 0.5204, 0.3034, 0.4789, 0.3032, 0.4789, 0.2445, 0.5104, 0.607, 0.4687, 0.6039, 0.5101, 0.5996, 0.1144, 0.6072, 0.115, 0.6456, 0.1068, 0.6449, 0.5211, 0.1864, 0.5212, 0.2447, 0.4789, 0.2445, 0.4797, 0.1862, 0.5501, 0.6111, 0.5104, 0.607, 0.5101, 0.5996, 0.5495, 0.5965, 0.5202, 0.1307, 0.5211, 0.1864, 0.4797, 0.1862, 0.4812, 0.1305, 0.5862, 0.616, 0.5501, 0.6111, 0.5495, 0.5965, 0.5854, 0.5948, 0.5186, 0.07987, 0.5202, 0.1307, 0.4812, 0.1305, 0.4835, 0.0797, 0.5137, 0.46, 0.5102, 0.4989, 0.4867, 0.4988, 0.4838, 0.4598, 0.5162, 0.03577, 0.5186, 0.07987, 0.4835, 0.0797, 0.4864, 0.03562, 0.5166, 0.4132, 0.5137, 0.46, 0.4838, 0.4598, 0.4814, 0.413, 0.5133, 0.0001184, 0.5162, 0.03577, 0.4864, 0.03562, 0.4898, 0.0, 0.4812, 0.1305, 0.4797, 0.1862, 0.439, 0.1864, 0.4429, 0.1307, 0.5854, 0.5948, 0.5495, 0.5965, 0.5459, 0.5822, 0.5801, 0.5741, 0.4835, 0.0797, 0.4812, 0.1305, 0.4429, 0.1307, 0.449, 0.07987, 0.4838, 0.4598, 0.4867, 0.4988, 0.4637, 0.4989, 0.4545, 0.46, 0.4864, 0.03562, 0.4835, 0.0797, 0.449, 0.07987, 0.457, 0.03577, 0.4814, 0.413, 0.4838, 0.4598, 0.4545, 0.46, 0.447, 0.4132, 0.4898, 0.0, 0.4864, 0.03562, 0.457, 0.03577, 0.4668, 0.0001184, 0.4798, 0.3601, 0.4814, 0.413, 0.447, 0.4132, 0.4415, 0.3603, 0.1006, 0.6817, 0.09604, 0.7162, 0.07366, 0.7101, 0.08518, 0.6775, 0.4789, 0.3032, 0.4798, 0.3601, 0.4415, 0.3603, 0.4383, 0.3034, 0.1068, 0.6449, 0.1006, 0.6817, 0.08518, 0.6775, 0.09894, 0.6428, 0.4789, 0.2445, 0.4789, 0.3032, 0.4383, 0.3034, 0.4374, 0.2447, 0.5101, 0.5996, 0.4687, 0.6039, 0.5083, 0.5923, 0.1144, 0.6072, 0.1068, 0.6449, 0.09894, 0.6428, 0.4797, 0.1862, 0.4789, 0.2445, 0.4374, 0.2447, 0.439, 0.1864, 0.5495, 0.5965, 0.5101, 0.5996, 0.5083, 0.5923, 0.5459, 0.5822, 0.08518, 0.6775, 0.07366, 0.7101, 0.05303, 0.7002, 0.07097, 0.6707, 0.4383, 0.3034, 0.4415, 0.3603, 0.4054, 0.3609, 0.4, 0.304, 0.09894, 0.6428, 0.08518, 0.6775, 0.07097, 0.6707, 0.0917, 0.6393, 0.4374, 0.2447, 0.4383, 0.3034, 0.4, 0.304, 0.3984, 0.2453, 0.5083, 0.5923, 0.4687, 0.6039, 0.5049, 0.5855, 0.1144, 0.6072, 0.09894, 0.6428, 0.0917, 0.6393, 0.439, 0.1864, 0.4374, 0.2447, 0.3984, 0.2453, 0.4007, 0.187, 0.5459, 0.5822, 0.5083, 0.5923, 0.5049, 0.5855, 0.5392, 0.5689, 0.4429, 0.1307, 0.439, 0.1864, 0.4007, 0.187, 0.4068, 0.1313, 0.5801, 0.5741, 0.5459, 0.5822, 0.5392, 0.5689, 0.5704, 0.5547, 0.449, 0.07987, 0.4429, 0.1307, 0.4068, 0.1313, 0.4165, 0.0804, 0.4545, 0.46, 0.4637, 0.4989, 0.442, 0.4993, 0.4268, 0.4604, 0.457, 0.03577, 0.449, 0.07987, 0.4165, 0.0804, 0.4294, 0.03622, 0.447, 0.4132, 0.4545, 0.46, 0.4268, 0.4604, 0.4145, 0.4137, 0.4668, 0.0001184, 0.457, 0.03577, 0.4294, 0.03622, 0.4451, 0.000469, 0.4415, 0.3603, 0.447, 0.4132, 0.4145, 0.4137, 0.4054, 0.3609, 0.5704, 0.5547, 0.5392, 0.5689, 0.5298, 0.557, 0.5567, 0.5375, 0.4165, 0.0804, 0.4068, 0.1313, 0.3743, 0.1323, 0.3873, 0.08125, 0.4268, 0.4604, 0.442, 0.4993, 0.4225, 0.4998, 0.402, 0.4611, 0.4294, 0.03622, 0.4165, 0.0804, 0.3873, 0.08125, 0.4046, 0.03694, 0.4145, 0.4137, 0.4268, 0.4604, 0.402, 0.4611, 0.3853, 0.4145, 0.4451, 0.000469, 0.4294, 0.03622, 0.4046, 0.03694, 0.4255, 0.001038, 0.4054, 0.3609, 0.4145, 0.4137, 0.3853, 0.4145, 0.3729, 0.3618, 0.07097, 0.6707, 0.05303, 0.7002, 0.03495, 0.6867, 0.05851, 0.6614, 0.4, 0.304, 0.4054, 0.3609, 0.3729, 0.3618, 0.3655, 0.305, 0.0917, 0.6393, 0.07097, 0.6707, 0.05851, 0.6614, 0.08535, 0.6346, 0.3984, 0.2453, 0.4, 0.304, 0.3655, 0.305, 0.3632, 0.2463, 0.5049, 0.5855, 0.4687, 0.6039, 0.5001, 0.5794, 0.1144, 0.6072, 0.0917, 0.6393, 0.08535, 0.6346, 0.4007, 0.187, 0.3984, 0.2453, 0.3632, 0.2463, 0.3662, 0.188, 0.5392, 0.5689, 0.5049, 0.5855, 0.5001, 0.5794, 0.5298, 0.557, 0.4068, 0.1313, 0.4007, 0.187, 0.3662, 0.188, 0.3743, 0.1323, 0.3655, 0.305, 0.3729, 0.3618, 0.3453, 0.3631, 0.3362, 0.3064, 0.08535, 0.6346, 0.05851, 0.6614, 0.04829, 0.6501, 0.08014, 0.6288, 0.3632, 0.2463, 0.3655, 0.305, 0.3362, 0.3064, 0.3333, 0.2477, 0.5001, 0.5794, 0.4687, 0.6039, 0.494, 0.5743, 0.1144, 0.6072, 0.08535, 0.6346, 0.08014, 0.6288, 0.003202, 0.3072, 0.0, 0.2485, 0.02989, 0.247, 0.03252, 0.3057, 0.5298, 0.557, 0.5001, 0.5794, 0.494, 0.5743, 0.518, 0.547, 0.01269, 0.3638, 0.003202, 0.3072, 0.03252, 0.3057, 0.0403, 0.3624, 0.5567, 0.5375, 0.5298, 0.557, 0.518, 0.547, 0.5396, 0.5229, 0.02809, 0.4163, 0.01269, 0.3638, 0.0403, 0.3624, 0.05294, 0.4151, 0.402, 0.4611, 0.4225, 0.4998, 0.4059, 0.5006, 0.3808, 0.4621, 0.04882, 0.4627, 0.02809, 0.4163, 0.05294, 0.4151, 0.06995, 0.4616, 0.3853, 0.4145, 0.402, 0.4611, 0.3808, 0.4621, 0.3604, 0.4157, 0.07407, 0.501, 0.04882, 0.4627, 0.06995, 0.4616, 0.09068, 0.5002, 0.3729, 0.3618, 0.3853, 0.4145, 0.3604, 0.4157, 0.3453, 0.3631, 0.05851, 0.6614, 0.03495, 0.6867, 0.02011, 0.6703, 0.04829, 0.6501, 0.05294, 0.4151, 0.0403, 0.3624, 0.07277, 0.3613, 0.08216, 0.4141, 0.06995, 0.03737, 0.09068, 0.001362, 0.1102, 0.0006946, 0.0948, 0.03652, 0.06995, 0.4616, 0.05294, 0.4151, 0.08216, 0.4141, 0.0948, 0.4607, 0.05294, 0.08177, 0.06995, 0.03737, 0.0948, 0.03652, 0.08216, 0.08077, 0.09068, 0.5002, 0.06995, 0.4616, 0.0948, 0.4607, 0.1102, 0.4995, 0.0403, 0.1328, 0.05294, 0.08177, 0.08216, 0.08077, 0.07277, 0.1317, 0.04829, 0.6501, 0.02011, 0.6703, 0.009083, 0.6516, 0.0407, 0.6372, 0.03252, 0.1886, 0.0403, 0.1328, 0.07277, 0.1317, 0.06698, 0.1874, 0.08014, 0.6288, 0.04829, 0.6501, 0.0407, 0.6372, 0.07626, 0.6223, 0.02989, 0.247, 0.03252, 0.1886, 0.06698, 0.1874, 0.06503, 0.2458, 0.494, 0.5743, 0.4687, 0.6039, 0.487, 0.5704, 0.1144, 0.6072, 0.08014, 0.6288, 0.07626, 0.6223, 0.03252, 0.3057, 0.02989, 0.247, 0.06503, 0.2458, 0.06698, 0.3045, 0.518, 0.547, 0.494, 0.5743, 0.487, 0.5704, 0.5042, 0.5392, 0.0403, 0.3624, 0.03252, 0.3057, 0.06698, 0.3045, 0.07277, 0.3613, 0.5396, 0.5229, 0.518, 0.547, 0.5042, 0.5392, 0.5196, 0.5117, 0.07626, 0.6223, 0.0407, 0.6372, 0.03602, 0.6232, 0.07388, 0.6151, 0.06503, 0.2458, 0.06698, 0.1874, 0.1053, 0.1866, 0.1041, 0.2449, 0.487, 0.5704, 0.4687, 0.6039, 0.4793, 0.5677, 0.1144, 0.6072, 0.07626, 0.6223, 0.07388, 0.6151, 0.06698, 0.3045, 0.06503, 0.2458, 0.1041, 0.2449, 0.1053, 0.3037, 0.5042, 0.5392, 0.487, 0.5704, 0.4793, 0.5677, 0.4891, 0.534, 0.07277, 0.3613, 0.06698, 0.3045, 0.1053, 0.3037, 0.1088, 0.3605, 0.5196, 0.5117, 0.5042, 0.5392, 0.4891, 0.534, 0.4977, 0.5041, 0.08216, 0.4141, 0.07277, 0.3613, 0.1088, 0.3605, 0.1146, 0.4134, 0.0948, 0.03652, 0.1102, 0.0006946, 0.1319, 0.0002345, 0.1224, 0.03594, 0.0948, 0.4607, 0.08216, 0.4141, 0.1146, 0.4134, 0.1224, 0.4601, 0.08216, 0.08077, 0.0948, 0.03652, 0.1224, 0.03594, 0.1146, 0.08008, 0.1102, 0.4995, 0.0948, 0.4607, 0.1224, 0.4601, 0.1319, 0.499, 0.07277, 0.1317, 0.08216, 0.08077, 0.1146, 0.08008, 0.1088, 0.131, 0.0407, 0.6372, 0.009083, 0.6516, 0.002293, 0.6312, 0.03602, 0.6232, 0.06698, 0.1874, 0.07277, 0.1317, 0.1088, 0.131, 0.1053, 0.1866, 0.1224, 0.4601, 0.1146, 0.4134, 0.1491, 0.413, 0.1517, 0.4598, 0.1146, 0.08008, 0.1224, 0.03594, 0.1517, 0.03564, 0.1491, 0.07973, 0.1319, 0.499, 0.1224, 0.4601, 0.1517, 0.4598, 0.1549, 0.4988, 0.1088, 0.131, 0.1146, 0.08008, 0.1491, 0.07973, 0.1471, 0.1306, 0.03602, 0.6232, 0.002293, 0.6312, 0.0, 0.6101, 0.03444, 0.6086, 0.1053, 0.1866, 0.1088, 0.131, 0.1471, 0.1306, 0.1459, 0.1862, 0.07388, 0.6151, 0.03602, 0.6232, 0.03444, 0.6086, 0.07307, 0.6077, 0.1041, 0.2449, 0.1053, 0.1866, 0.1459, 0.1862, 0.1455, 0.2445, 0.4793, 0.5677, 0.4687, 0.6039, 0.4712, 0.5665, 0.1144, 0.6072, 0.07388, 0.6151, 0.07307, 0.6077, 0.1053, 0.3037, 0.1041, 0.2449, 0.1455, 0.2445, 0.1459, 0.3032, 0.4891, 0.534, 0.4793, 0.5677, 0.4712, 0.5665, 0.4732, 0.5316, 0.1088, 0.3605, 0.1053, 0.3037, 0.1459, 0.3032, 0.1471, 0.3601, 0.4977, 0.5041, 0.4891, 0.534, 0.4732, 0.5316, 0.4745, 0.5006, 0.1146, 0.4134, 0.1088, 0.3605, 0.1471, 0.3601, 0.1491, 0.413, 0.1224, 0.03594, 0.1319, 0.0002345, 0.1549, 6.688e-08, 0.1517, 0.03564, 0.4712, 0.5665, 0.4687, 0.6039, 0.463, 0.5667, 0.1144, 0.6072, 0.07307, 0.6077, 0.07388, 0.6002, 0.1459, 0.3032, 0.1455, 0.2445, 0.1878, 0.2445, 0.1874, 0.3032, 0.4732, 0.5316, 0.4712, 0.5665, 0.463, 0.5667, 0.457, 0.5321, 0.1471, 0.3601, 0.1459, 0.3032, 0.1874, 0.3032, 0.1862, 0.3601, 0.4745, 0.5006, 0.4732, 0.5316, 0.457, 0.5321, 0.4511, 0.5012, 0.1491, 0.413, 0.1471, 0.3601, 0.1862, 0.3601, 0.1842, 0.413, 0.1517, 0.03564, 0.1549, 6.688e-08, 0.1784, 0.0, 0.1816, 0.03564, 0.1517, 0.4598, 0.1491, 0.413, 0.1842, 0.413, 0.1816, 0.4598, 0.1491, 0.07973, 0.1517, 0.03564, 0.1816, 0.03564, 0.1842, 0.07973, 0.1549, 0.4988, 0.1517, 0.4598, 0.1816, 0.4598, 0.1784, 0.4988, 0.1471, 0.1306, 0.1491, 0.07973, 0.1842, 0.07973, 0.1862, 0.1306, 0.03444, 0.6086, 0.0, 0.6101, 0.002293, 0.5889, 0.03602, 0.594, 0.1459, 0.1862, 0.1471, 0.1306, 0.1862, 0.1306, 0.1874, 0.1862, 0.07307, 0.6077, 0.03444, 0.6086, 0.03602, 0.594, 0.07388, 0.6002, 0.1455, 0.2445, 0.1459, 0.1862, 0.1874, 0.1862, 0.1878, 0.2445, 0.1842, 0.07973, 0.1816, 0.03564, 0.2109, 0.03594, 0.2187, 0.08008, 0.1784, 0.4988, 0.1816, 0.4598, 0.2109, 0.4601, 0.2014, 0.499, 0.1862, 0.1306, 0.1842, 0.07973, 0.2187, 0.08008, 0.2245, 0.131, 0.03602, 0.594, 0.002293, 0.5889, 0.009083, 0.5685, 0.0407, 0.58, 0.1874, 0.1862, 0.1862, 0.1306, 0.2245, 0.131, 0.2281, 0.1866, 0.07388, 0.6002, 0.03602, 0.594, 0.0407, 0.58, 0.07626, 0.5931, 0.1878, 0.2445, 0.1874, 0.1862, 0.2281, 0.1866, 0.2293, 0.2449, 0.463, 0.5667, 0.4687, 0.6039, 0.4549, 0.5684, 0.1144, 0.6072, 0.07388, 0.6002, 0.07626, 0.5931, 0.1874, 0.3032, 0.1878, 0.2445, 0.2293, 0.2449, 0.2281, 0.3037, 0.457, 0.5321, 0.463, 0.5667, 0.4549, 0.5684, 0.4413, 0.5353, 0.1862, 0.3601, 0.1874, 0.3032, 0.2281, 0.3037, 0.2245, 0.3605, 0.4511, 0.5012, 0.457, 0.5321, 0.4413, 0.5353, 0.4282, 0.506, 0.1842, 0.413, 0.1862, 0.3601, 0.2245, 0.3605, 0.2187, 0.4134, 0.1816, 0.03564, 0.1784, 0.0, 0.2014, 0.0002345, 0.2109, 0.03594, 0.1816, 0.4598, 0.1842, 0.413, 0.2187, 0.4134, 0.2109, 0.4601, 0.2281, 0.3037, 0.2293, 0.2449, 0.2683, 0.2458, 0.2664, 0.3045, 0.4413, 0.5353, 0.4549, 0.5684, 0.4474, 0.5714, 0.4265, 0.5413, 0.2245, 0.3605, 0.2281, 0.3037, 0.2664, 0.3045, 0.2606, 0.3613, 0.4282, 0.506, 0.4413, 0.5353, 0.4265, 0.5413, 0.4068, 0.5147, 0.2187, 0.4134, 0.2245, 0.3605, 0.2606, 0.3613, 0.2512, 0.4141, 0.2109, 0.03594, 0.2014, 0.0002345, 0.2231, 0.0006945, 0.2385, 0.03652, 0.2109, 0.4601, 0.2187, 0.4134, 0.2512, 0.4141, 0.2385, 0.4607, 0.2187, 0.08008, 0.2109, 0.03594, 0.2385, 0.03652, 0.2512, 0.08077, 0.2014, 0.499, 0.2109, 0.4601, 0.2385, 0.4607, 0.2231, 0.4995, 0.2245, 0.131, 0.2187, 0.08008, 0.2512, 0.08077, 0.2606, 0.1317, 0.0407, 0.58, 0.009083, 0.5685, 0.02011, 0.5497, 0.04829, 0.567, 0.2281, 0.1866, 0.2245, 0.131, 0.2606, 0.1317, 0.2664, 0.1874, 0.07626, 0.5931, 0.0407, 0.58, 0.04829, 0.567, 0.08014, 0.5865, 0.2293, 0.2449, 0.2281, 0.1866, 0.2664, 0.1874, 0.2683, 0.2458, 0.4549, 0.5684, 0.4687, 0.6039, 0.4474, 0.5714, 0.1144, 0.6072, 0.07626, 0.5931, 0.08014, 0.5865, 0.2231, 0.4995, 0.2385, 0.4607, 0.2634, 0.4616, 0.2427, 0.5002, 0.2606, 0.1317, 0.2512, 0.08077, 0.2804, 0.08177, 0.293, 0.1328, 0.04829, 0.567, 0.02011, 0.5497, 0.03495, 0.5331, 0.05851, 0.5556, 0.2664, 0.1874, 0.2606, 0.1317, 0.293, 0.1328, 0.3008, 0.1886, 0.08014, 0.5865, 0.04829, 0.567, 0.05851, 0.5556, 0.08535, 0.5807, 0.2683, 0.2458, 0.2664, 0.1874, 0.3008, 0.1886, 0.3034, 0.247, 0.4474, 0.5714, 0.4687, 0.6039, 0.4407, 0.5758, 0.1144, 0.6072, 0.08014, 0.5865, 0.08535, 0.5807, 0.2664, 0.3045, 0.2683, 0.2458, 0.3034, 0.247, 0.3008, 0.3057, 0.4265, 0.5413, 0.4474, 0.5714, 0.4407, 0.5758, 0.4134, 0.5498, 0.2606, 0.3613, 0.2664, 0.3045, 0.3008, 0.3057, 0.293, 0.3624, 0.4068, 0.5147, 0.4265, 0.5413, 0.4134, 0.5498, 0.3878, 0.527, 0.2512, 0.4141, 0.2606, 0.3613, 0.293, 0.3624, 0.2804, 0.4151, 0.2385, 0.03652, 0.2231, 0.0006945, 0.2427, 0.001362, 0.2634, 0.03737, 0.2385, 0.4607, 0.2512, 0.4141, 0.2804, 0.4151, 0.2634, 0.4616, 0.2512, 0.08077, 0.2385, 0.03652, 0.2634, 0.03737, 0.2804, 0.08177, 0.4134, 0.5498, 0.4407, 0.5758, 0.4351, 0.5812, 0.4024, 0.5604, 0.293, 0.3624, 0.3008, 0.3057, 0.3301, 0.3072, 0.3206, 0.3638, 0.3878, 0.527, 0.4134, 0.5498, 0.4024, 0.5604, 0.3717, 0.5424, 0.2804, 0.4151, 0.293, 0.3624, 0.3206, 0.3638, 0.3052, 0.4163, 0.3648, 0.5082, 0.3878, 0.527, 0.3717, 0.5424, 0.3444, 0.5279, 0.2634, 0.4616, 0.2804, 0.4151, 0.3052, 0.4163, 0.2845, 0.4627, 0.2804, 0.08177, 0.2634, 0.03737, 0.2845, 0.03845, 0.3052, 0.08304, 0.2427, 0.5002, 0.2634, 0.4616, 0.2845, 0.4627, 0.2593, 0.501, 0.293, 0.1328, 0.2804, 0.08177, 0.3052, 0.08304, 0.3206, 0.1342, 0.05851, 0.5556, 0.03495, 0.5331, 0.05303, 0.5196, 0.07097, 0.5463, 0.3008, 0.1886, 0.293, 0.1328, 0.3206, 0.1342, 0.3301, 0.1901, 0.08535, 0.5807, 0.05851, 0.5556, 0.07097, 0.5463, 0.0917, 0.5759, 0.3034, 0.247, 0.3008, 0.1886, 0.3301, 0.1901, 0.3333, 0.2485, 0.4407, 0.5758, 0.4687, 0.6039, 0.4351, 0.5812, 0.1144, 0.6072, 0.08535, 0.5807, 0.0917, 0.5759, 0.3008, 0.3057, 0.3034, 0.247, 0.3333, 0.2485, 0.3301, 0.3072, 0.6771, 0.6327, 0.6897, 0.5816, 0.7189, 0.5806, 0.7095, 0.6316, 0.07097, 0.5463, 0.05303, 0.5196, 0.07366, 0.5095, 0.08518, 0.5393, 0.6693, 0.6885, 0.6771, 0.6327, 0.7095, 0.6316, 0.7038, 0.6873, 0.0917, 0.5759, 0.07097, 0.5463, 0.08518, 0.5393, 0.09894, 0.5723, 0.6667, 0.7468, 0.6693, 0.6885, 0.7038, 0.6873, 0.7018, 0.7456, 0.4351, 0.5812, 0.4687, 0.6039, 0.4307, 0.5875, 0.1144, 0.6072, 0.0917, 0.5759, 0.09894, 0.5723, 0.6693, 0.8055, 0.6667, 0.7468, 0.7018, 0.7456, 0.7038, 0.8043, 0.4024, 0.5604, 0.4351, 0.5812, 0.4307, 0.5875, 0.3938, 0.5728, 0.6771, 0.8622, 0.6693, 0.8055, 0.7038, 0.8043, 0.7095, 0.8611, 0.3717, 0.5424, 0.4024, 0.5604, 0.3938, 0.5728, 0.3593, 0.5604, 0.6897, 0.9149, 0.6771, 0.8622, 0.7095, 0.8611, 0.7189, 0.9139, 0.7067, 0.5372, 0.7275, 0.5012, 0.747, 0.5005, 0.7316, 0.5364, 0.7067, 0.9614, 0.6897, 0.9149, 0.7189, 0.9139, 0.7316, 0.9606, 0.6897, 0.5816, 0.7067, 0.5372, 0.7316, 0.5364, 0.7189, 0.5806, 0.7275, 1.0, 0.7067, 0.9614, 0.7316, 0.9606, 0.747, 0.9993, 0.7095, 0.8611, 0.7038, 0.8043, 0.7421, 0.8035, 0.7456, 0.8604, 0.3593, 0.5604, 0.3938, 0.5728, 0.3881, 0.5865, 0.3511, 0.5803, 0.7189, 0.9139, 0.7095, 0.8611, 0.7456, 0.8604, 0.7514, 0.9132, 0.7316, 0.5364, 0.747, 0.5005, 0.7687, 0.5001, 0.7592, 0.5358, 0.7316, 0.9606, 0.7189, 0.9139, 0.7514, 0.9132, 0.7592, 0.96, 0.7189, 0.5806, 0.7316, 0.5364, 0.7592, 0.5358, 0.7514, 0.5799, 0.747, 0.9993, 0.7316, 0.9606, 0.7592, 0.96, 0.7687, 0.9989, 0.7095, 0.6316, 0.7189, 0.5806, 0.7514, 0.5799, 0.7456, 0.6308, 0.08518, 0.5393, 0.07366, 0.5095, 0.09604, 0.5032, 0.1006, 0.535, 0.7038, 0.6873, 0.7095, 0.6316, 0.7456, 0.6308, 0.7421, 0.6865, 0.09894, 0.5723, 0.08518, 0.5393, 0.1006, 0.535, 0.1068, 0.5701, 0.7018, 0.7456, 0.7038, 0.6873, 0.7421, 0.6865, 0.7409, 0.7448, 0.4307, 0.5875, 0.4687, 0.6039, 0.4278, 0.5945, 0.1144, 0.6072, 0.09894, 0.5723, 0.1068, 0.5701, 0.7038, 0.8043, 0.7018, 0.7456, 0.7409, 0.7448, 0.7421, 0.8035, 0.3938, 0.5728, 0.4307, 0.5875, 0.4278, 0.5945, 0.3881, 0.5865, 0.1006, 0.535, 0.09604, 0.5032, 0.1193, 0.501, 0.1166, 0.5335, 0.7421, 0.6865, 0.7456, 0.6308, 0.7839, 0.6304, 0.7827, 0.686, 0.1068, 0.5701, 0.1006, 0.535, 0.1166, 0.5335, 0.115, 0.5694, 0.7409, 0.7448, 0.7421, 0.6865, 0.7827, 0.686, 0.7823, 0.7444, 0.4278, 0.5945, 0.4687, 0.6039, 0.4265, 0.6018, 0.1144, 0.6072, 0.1068, 0.5701, 0.115, 0.5694, 0.7421, 0.8035, 0.7409, 0.7448, 0.7823, 0.7444, 0.7827, 0.8031, 0.3881, 0.5865, 0.4278, 0.5945, 0.4265, 0.6018, 0.3855, 0.6009, 0.7456, 0.8604, 0.7421, 0.8035, 0.7827, 0.8031, 0.7839, 0.86, 0.3511, 0.5803, 0.3881, 0.5865, 0.3855, 0.6009, 0.3473, 0.6012, 0.7514, 0.9132, 0.7456, 0.8604, 0.7839, 0.86, 0.7859, 0.9129, 0.7592, 0.5358, 0.7687, 0.5001, 0.7917, 0.4998, 0.7885, 0.5355, 0.7592, 0.96, 0.7514, 0.9132, 0.7859, 0.9129, 0.7885, 0.9597, 0.7514, 0.5799, 0.7592, 0.5358, 0.7885, 0.5355, 0.7859, 0.5796, 0.7687, 0.9989, 0.7592, 0.96, 0.7885, 0.9597, 0.7917, 0.9986, 0.7456, 0.6308, 0.7514, 0.5799, 0.7859, 0.5796, 0.7839, 0.6304, 0.7859, 0.9129, 0.7839, 0.86, 0.823, 0.86, 0.821, 0.9129, 0.7885, 0.5355, 0.7917, 0.4998, 0.8152, 0.4998, 0.8184, 0.5355, 0.7885, 0.9597, 0.7859, 0.9129, 0.821, 0.9129, 0.8184, 0.9597, 0.7859, 0.5796, 0.7885, 0.5355, 0.8184, 0.5355, 0.821, 0.5796, 0.7917, 0.9986, 0.7885, 0.9597, 0.8184, 0.9597, 0.8152, 0.9986, 0.7839, 0.6304, 0.7859, 0.5796, 0.821, 0.5796, 0.823, 0.6304, 0.1166, 0.5335, 0.1193, 0.501, 0.1426, 0.503, 0.1327, 0.5349, 0.7827, 0.686, 0.7839, 0.6304, 0.823, 0.6304, 0.8242, 0.686, 0.115, 0.5694, 0.1166, 0.5335, 0.1327, 0.5349, 0.1231, 0.5701, 0.7823, 0.7444, 0.7827, 0.686, 0.8242, 0.686, 0.8246, 0.7444, 0.4265, 0.6018, 0.4687, 0.6039, 0.4268, 0.6093, 0.1144, 0.6072, 0.115, 0.5694, 0.1231, 0.5701, 0.7827, 0.8031, 0.7823, 0.7444, 0.8246, 0.7444, 0.8242, 0.8031, 0.3855, 0.6009, 0.4265, 0.6018, 0.4268, 0.6093, 0.386, 0.6155, 0.7839, 0.86, 0.7827, 0.8031, 0.8242, 0.8031, 0.823, 0.86, 0.3473, 0.6012, 0.3855, 0.6009, 0.386, 0.6155, 0.348, 0.6224, 0.1231, 0.5701, 0.1327, 0.5349, 0.1481, 0.5391, 0.131, 0.5722, 0.8246, 0.7444, 0.8242, 0.686, 0.8648, 0.6865, 0.866, 0.7448, 0.4268, 0.6093, 0.4687, 0.6039, 0.4287, 0.6165, 0.1144, 0.6072, 0.1231, 0.5701, 0.131, 0.5722, 0.8242, 0.8031, 0.8246, 0.7444, 0.866, 0.7448, 0.8648, 0.8035, 0.386, 0.6155, 0.4268, 0.6093, 0.4287, 0.6165, 0.3897, 0.6298, 0.823, 0.86, 0.8242, 0.8031, 0.8648, 0.8035, 0.8613, 0.8604, 0.348, 0.6224, 0.386, 0.6155, 0.3897, 0.6298, 0.3534, 0.6431, 0.821, 0.9129, 0.823, 0.86, 0.8613, 0.8604, 0.8555, 0.9132, 0.8184, 0.5355, 0.8152, 0.4998, 0.8382, 0.5001, 0.8477, 0.5358, 0.8184, 0.9597, 0.821, 0.9129, 0.8555, 0.9132, 0.8477, 0.96, 0.821, 0.5796, 0.8184, 0.5355, 0.8477, 0.5358, 0.8555, 0.5799, 0.8152, 0.9986, 0.8184, 0.9597, 0.8477, 0.96, 0.8382, 0.9989, 0.823, 0.6304, 0.821, 0.5796, 0.8555, 0.5799, 0.8613, 0.6308, 0.1327, 0.5349, 0.1426, 0.503, 0.165, 0.5091, 0.1481, 0.5391, 0.8242, 0.686, 0.823, 0.6304, 0.8613, 0.6308, 0.8648, 0.6865, 0.8477, 0.5358, 0.8382, 0.5001, 0.8599, 0.5005, 0.8753, 0.5364, 0.8477, 0.96, 0.8555, 0.9132, 0.888, 0.9139, 0.8753, 0.9606, 0.8555, 0.5799, 0.8477, 0.5358, 0.8753, 0.5364, 0.888, 0.5806, 0.8382, 0.9989, 0.8477, 0.96, 0.8753, 0.9606, 0.8599, 0.9993, 0.8613, 0.6308, 0.8555, 0.5799, 0.888, 0.5806, 0.8974, 0.6316, 0.1481, 0.5391, 0.165, 0.5091, 0.1856, 0.5191, 0.1623, 0.5459, 0.8648, 0.6865, 0.8613, 0.6308, 0.8974, 0.6316, 0.9031, 0.6873, 0.131, 0.5722, 0.1481, 0.5391, 0.1623, 0.5459, 0.1383, 0.5757, 0.866, 0.7448, 0.8648, 0.6865, 0.9031, 0.6873, 0.9051, 0.7456, 0.4287, 0.6165, 0.4687, 0.6039, 0.4321, 0.6233, 0.1144, 0.6072, 0.131, 0.5722, 0.1383, 0.5757, 0.8648, 0.8035, 0.866, 0.7448, 0.9051, 0.7456, 0.9031, 0.8043, 0.3897, 0.6298, 0.4287, 0.6165, 0.4321, 0.6233, 0.3964, 0.6431, 0.8613, 0.8604, 0.8648, 0.8035, 0.9031, 0.8043, 0.8974, 0.8611, 0.3534, 0.6431, 0.3897, 0.6298, 0.3964, 0.6431, 0.3631, 0.6624, 0.8555, 0.9132, 0.8613, 0.8604, 0.8974, 0.8611, 0.888, 0.9139, 0.9051, 0.7456, 0.9031, 0.6873, 0.9376, 0.6885, 0.9402, 0.7468, 0.4321, 0.6233, 0.4687, 0.6039, 0.4369, 0.6294, 0.1144, 0.6072, 0.1383, 0.5757, 0.1446, 0.5804, 0.9031, 0.8043, 0.9051, 0.7456, 0.9402, 0.7468, 0.9376, 0.8055, 0.3964, 0.6431, 0.4321, 0.6233, 0.4369, 0.6294, 0.4058, 0.655, 0.8974, 0.8611, 0.9031, 0.8043, 0.9376, 0.8055, 0.9298, 0.8622, 0.3631, 0.6624, 0.3964, 0.6431, 0.4058, 0.655, 0.3767, 0.6797, 0.888, 0.9139, 0.8974, 0.8611, 0.9298, 0.8622, 0.9172, 0.9149, 0.3333, 0.6806, 0.3631, 0.6624, 0.3767, 0.6797, 0.3507, 0.7026, 0.8753, 0.9606, 0.888, 0.9139, 0.9172, 0.9149, 0.9002, 0.9614, 0.888, 0.5806, 0.8753, 0.5364, 0.9002, 0.5372, 0.9172, 0.5816, 0.8599, 0.9993, 0.8753, 0.9606, 0.9002, 0.9614, 0.8794, 1.0, 0.8974, 0.6316, 0.888, 0.5806, 0.9172, 0.5816, 0.9298, 0.6327, 0.1623, 0.5459, 0.1856, 0.5191, 0.2037, 0.5325, 0.1747, 0.5552, 0.9031, 0.6873, 0.8974, 0.6316, 0.9298, 0.6327, 0.9376, 0.6885, 0.1383, 0.5757, 0.1623, 0.5459, 0.1747, 0.5552, 0.1446, 0.5804, 0.7142, 0.4621, 0.6937, 0.4157, 0.7186, 0.4145, 0.7353, 0.4611, 0.6958, 0.0824, 0.7168, 0.03792, 0.7379, 0.03694, 0.7206, 0.08125, 0.2037, 0.5325, 0.2303, 0.5132, 0.2492, 0.5341, 0.2185, 0.5489, 0.6801, 0.1335, 0.6958, 0.0824, 0.7206, 0.08125, 0.7077, 0.1323, 0.1747, 0.5552, 0.2037, 0.5325, 0.2185, 0.5489, 0.185, 0.5665, 0.6702, 0.1894, 0.6801, 0.1335, 0.7077, 0.1323, 0.6995, 0.188, 0.1446, 0.5804, 0.1747, 0.5552, 0.185, 0.5665, 0.1498, 0.5862, 0.6667, 0.2477, 0.6702, 0.1894, 0.6995, 0.188, 0.6966, 0.2463, 0.4369, 0.6294, 0.4687, 0.6039, 0.4429, 0.6345, 0.1144, 0.6072, 0.1446, 0.5804, 0.1498, 0.5862, 0.6695, 0.3064, 0.6667, 0.2477, 0.6966, 0.2463, 0.6988, 0.305, 0.4058, 0.655, 0.4369, 0.6294, 0.4429, 0.6345, 0.4176, 0.665, 0.6786, 0.3631, 0.6695, 0.3064, 0.6988, 0.305, 0.7063, 0.3618, 0.3767, 0.6797, 0.4058, 0.655, 0.4176, 0.665, 0.3939, 0.6943, 0.6937, 0.4157, 0.6786, 0.3631, 0.7063, 0.3618, 0.7186, 0.4145, 0.3507, 0.7026, 0.3767, 0.6797, 0.3939, 0.6943, 0.3725, 0.7211, 0.4429, 0.6345, 0.4687, 0.6039, 0.4499, 0.6385, 0.1144, 0.6072, 0.1498, 0.5862, 0.1537, 0.5928, 0.6988, 0.305, 0.6966, 0.2463, 0.7317, 0.2453, 0.7333, 0.304, 0.4176, 0.665, 0.4429, 0.6345, 0.4499, 0.6385, 0.4313, 0.6728, 0.7063, 0.3618, 0.6988, 0.305, 0.7333, 0.304, 0.7387, 0.3609, 0.3939, 0.6943, 0.4176, 0.665, 0.4313, 0.6728, 0.4138, 0.7055, 0.7186, 0.4145, 0.7063, 0.3618, 0.7387, 0.3609, 0.7478, 0.4137, 0.3725, 0.7211, 0.3939, 0.6943, 0.4138, 0.7055, 0.3979, 0.7355, 0.7353, 0.4611, 0.7186, 0.4145, 0.7478, 0.4137, 0.7602, 0.4604, 0.7206, 0.08125, 0.7379, 0.03694, 0.7628, 0.03622, 0.7499, 0.0804, 0.7558, 0.4998, 0.7353, 0.4611, 0.7602, 0.4604, 0.7753, 0.4993, 0.7077, 0.1323, 0.7206, 0.08125, 0.7499, 0.0804, 0.7401, 0.1313, 0.185, 0.5665, 0.2185, 0.5489, 0.2296, 0.5676, 0.1926, 0.5794, 0.6995, 0.188, 0.7077, 0.1323, 0.7401, 0.1313, 0.734, 0.187, 0.1498, 0.5862, 0.185, 0.5665, 0.1926, 0.5794, 0.1537, 0.5928, 0.6966, 0.2463, 0.6995, 0.188, 0.734, 0.187, 0.7317, 0.2453, 0.7499, 0.0804, 0.7628, 0.03622, 0.7904, 0.03577, 0.7823, 0.07987, 0.7753, 0.4993, 0.7602, 0.4604, 0.7878, 0.46, 0.797, 0.4989, 0.7401, 0.1313, 0.7499, 0.0804, 0.7823, 0.07987, 0.7762, 0.1307, 0.1926, 0.5794, 0.2296, 0.5676, 0.2364, 0.588, 0.1972, 0.5934, 0.734, 0.187, 0.7401, 0.1313, 0.7762, 0.1307, 0.7723, 0.1864, 0.1537, 0.5928, 0.1926, 0.5794, 0.1972, 0.5934, 0.1561, 0.5999, 0.7317, 0.2453, 0.734, 0.187, 0.7723, 0.1864, 0.7708, 0.2447, 0.4499, 0.6385, 0.4687, 0.6039, 0.4576, 0.6411, 0.1144, 0.6072, 0.1537, 0.5928, 0.1561, 0.5999, 0.7333, 0.304, 0.7317, 0.2453, 0.7708, 0.2447, 0.7716, 0.3034, 0.4313, 0.6728, 0.4499, 0.6385, 0.4576, 0.6411, 0.4465, 0.678, 0.7387, 0.3609, 0.7333, 0.304, 0.7716, 0.3034, 0.7748, 0.3603, 0.4138, 0.7055, 0.4313, 0.6728, 0.4465, 0.678, 0.4358, 0.7131, 0.7478, 0.4137, 0.7387, 0.3609, 0.7748, 0.3603, 0.7803, 0.4132, 0.3979, 0.7355, 0.4138, 0.7055, 0.4358, 0.7131, 0.4259, 0.745, 0.7602, 0.4604, 0.7478, 0.4137, 0.7803, 0.4132, 0.7878, 0.46, 0.7716, 0.3034, 0.7708, 0.2447, 0.8122, 0.2445, 0.8123, 0.3032, 0.4465, 0.678, 0.4576, 0.6411, 0.4657, 0.6423, 0.4624, 0.6804, 0.7748, 0.3603, 0.7716, 0.3034, 0.8123, 0.3032, 0.8131, 0.3601, 0.4358, 0.7131, 0.4465, 0.678, 0.4624, 0.6804, 0.4589, 0.7166, 0.7803, 0.4132, 0.7748, 0.3603, 0.8131, 0.3601, 0.8148, 0.413, 0.7904, 0.03577, 0.8001, 0.0001183, 0.8231, 0.0, 0.8197, 0.03562, 0.7878, 0.46, 0.7803, 0.4132, 0.8148, 0.413, 0.8171, 0.4598, 0.7823, 0.07987, 0.7904, 0.03577, 0.8197, 0.03562, 0.8168, 0.0797, 0.797, 0.4989, 0.7878, 0.46, 0.8171, 0.4598, 0.8201, 0.4988, 0.7762, 0.1307, 0.7823, 0.07987, 0.8168, 0.0797, 0.8145, 0.1305, 0.1972, 0.5934, 0.2364, 0.588, 0.2386, 0.6092, 0.1988, 0.608, 0.7723, 0.1864, 0.7762, 0.1307, 0.8145, 0.1305, 0.813, 0.1862, 0.1561, 0.5999, 0.1972, 0.5934, 0.1988, 0.608, 0.1569, 0.6074, 0.7708, 0.2447, 0.7723, 0.1864, 0.813, 0.1862, 0.8122, 0.2445, 0.4576, 0.6411, 0.4687, 0.6039, 0.4657, 0.6423, 0.1144, 0.6072, 0.1561, 0.5999, 0.1569, 0.6074])
me_sphere_001.use_remesh_preserve_volume = False
me_sphere_001.use_remesh_preserve_attributes = False
me_sphere_001.use_mirror_vertex_groups = False
me_sphere_001.update()

# ---- objects
ob_sphere = bpy.data.objects.new('Sphere', me_sphere_001)
ob_lamp = bpy.data.objects.new('Lamp', light_lamp)
ob_camera = bpy.data.objects.new('Camera', cam_camera)

# ---- transforms, parenting, visibility, modifiers, constraints
ob_sphere.location = (0.0, 0.0, 0.0)
ob_sphere.lineart.crease_threshold = 0.0
ob_lamp.location = (4.076, 1.005, 5.904)
ob_lamp.rotation_euler = (0.6503, 0.05522, 1.866)
ob_lamp.lock_rotations_4d = False
ob_lamp.empty_display_type = 'ARROWS'
ob_lamp.color = (0.0, 0.0, 0.0, 0.0)
ob_lamp.lineart.crease_threshold = 0.0
ob_camera.location = (7.481, -6.508, 5.344)
ob_camera.rotation_euler = (1.109, 0.0, 0.8149)
ob_camera.lock_rotations_4d = False
ob_camera.empty_display_type = 'ARROWS'
ob_camera.color = (0.0, 0.0, 0.0, 0.0)
ob_camera.display_type = 'WIRE'
ob_camera.lineart.crease_threshold = 0.0

# ---- collection membership
col_collection_1.objects.link(ob_sphere)
col_collection_1.objects.link(ob_lamp)
col_collection_1.objects.link(ob_camera)

# ---- scene / render settings (as saved in the file)
scene.camera = ob_camera
scene.frame_start = 1; scene.frame_end = 250; scene.frame_set(1)
scene.render.engine = 'BLENDER_EEVEE_NEXT'
scene.render.resolution_percentage = 50
scene.render.dither_intensity = 0.0
scene.cycles.use_denoising = False
scene.cycles.samples = 128
scene.cycles.sampling_pattern = 'TABULATED_SOBOL'
scene.cycles.use_adaptive_sampling = False
scene.cycles.use_light_tree = False
scene.cycles.blur_glossy = 0.0
scene.cycles.sample_clamp_indirect = 0.0
scene.view_settings.view_transform = 'Standard'
bpy.context.view_layer.update()
